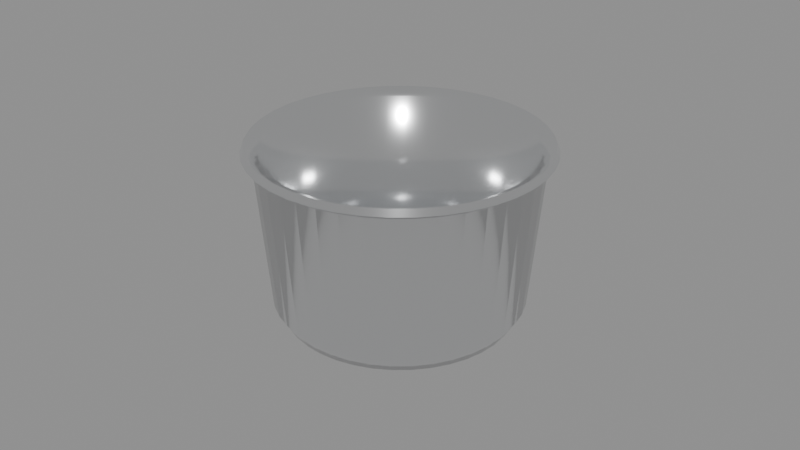 # Source: Instr_Gallipot.blend  (saved by Blender 4.3.34; exported with 4.5.12 LTS)
import bpy
from mathutils import Matrix  # noqa: F401  (used for matrix-valued properties, if any)

bpy.ops.wm.read_factory_settings(use_empty=True)
scene = bpy.context.scene
scene.name = 'Instr_Gallipot'

# ---- collections
col_instr_gallipot = bpy.data.collections.new('Instr_Gallipot'); scene.collection.children.link(col_instr_gallipot)

# ---- materials (node trees are filled in below, after node groups)
mat_m_steel_polished = bpy.data.materials.new('M_Steel_Polished')
mat_m_steel_polished.diffuse_color = (0.9, 0.91, 0.92, 1.0)
mat_m_steel_polished.roughness = 0.12
mat_m_steel_polished.metallic = 1.0

# ---- material node trees
mat_m_steel_polished.use_nodes = True; mat_m_steel_polished.node_tree.nodes.clear()
_N = mat_m_steel_polished.node_tree.nodes; _L = mat_m_steel_polished.node_tree.links
n0 = _N.new('ShaderNodeBsdfPrincipled'); n0.name = 'Principled BSDF'; n0.location = (10, 300)
n0.inputs[0].default_value = (0.9, 0.91, 0.92, 1.0)
n0.inputs[1].default_value = 1.0
n0.inputs[2].default_value = 0.12
n1 = _N.new('ShaderNodeOutputMaterial'); n1.name = 'Material Output'; n1.location = (300, 300)
_L.new(n0.outputs[0], n1.inputs[0])
n1.is_active_output = True

# ---- meshes
me_instr_gallipot_mesh = bpy.data.meshes.new('Instr_Gallipot_Mesh')
me_instr_gallipot_mesh.from_pydata([(0.035, 0.0, 0.0), (0.038, 0.0, 0.005), (0.042, 0.0, 0.05), (0.045, 0.0, 0.052), (0.044, 0.0, 0.054), (0.04, 0.0, 0.052), (0.037, 0.0, 0.008), (0.03457, 0.005475, 0.0), (0.03753, 0.005945, 0.005), (0.04148, 0.00657, 0.05), (0.04445, 0.00704, 0.052), (0.04346, 0.006883, 0.054), (0.03951, 0.006257, 0.052), (0.03654, 0.005788, 0.008), (0.03329, 0.01082, 0.0), (0.03614, 0.01174, 0.005), (0.03994, 0.01298, 0.05), (0.0428, 0.01391, 0.052), (0.04185, 0.0136, 0.054), (0.03804, 0.01236, 0.052), (0.03519, 0.01143, 0.008), (0.03119, 0.01589, 0.0), (0.03386, 0.01725, 0.005), (0.03742, 0.01907, 0.05), (0.0401, 0.02043, 0.052), (0.0392, 0.01998, 0.054), (0.03564, 0.01816, 0.052), (0.03297, 0.0168, 0.008), (0.02832, 0.02057, 0.0), (0.03074, 0.02234, 0.005), (0.03398, 0.02469, 0.05), (0.03641, 0.02645, 0.052), (0.0356, 0.02586, 0.054), (0.03236, 0.02351, 0.052), (0.02993, 0.02175, 0.008), (0.02475, 0.02475, 0.0), (0.02687, 0.02687, 0.005), (0.0297, 0.0297, 0.05), (0.03182, 0.03182, 0.052), (0.03111, 0.03111, 0.054), (0.02828, 0.02828, 0.052), (0.02616, 0.02616, 0.008), (0.0, 0.0, 0.0), (0.02057, 0.02832, 0.0), (0.02234, 0.03074, 0.005), (0.02469, 0.03398, 0.05), (0.02645, 0.03641, 0.052), (0.02586, 0.0356, 0.054), (0.02351, 0.03236, 0.052), (0.02175, 0.02993, 0.008), (0.01589, 0.03119, 0.0), (0.01725, 0.03386, 0.005), (0.01907, 0.03742, 0.05), (0.02043, 0.0401, 0.052), (0.01998, 0.0392, 0.054), (0.01816, 0.03564, 0.052), (0.0168, 0.03297, 0.008), (0.01082, 0.03329, 0.0), (0.01174, 0.03614, 0.005), (0.01298, 0.03994, 0.05), (0.01391, 0.0428, 0.052), (0.0136, 0.04185, 0.054), (0.01236, 0.03804, 0.052), (0.01143, 0.03519, 0.008), (0.005475, 0.03457, 0.0), (0.005945, 0.03753, 0.005), (0.00657, 0.04148, 0.05), (0.00704, 0.04445, 0.052), (0.006883, 0.04346, 0.054), (0.006257, 0.03951, 0.052), (0.005788, 0.03654, 0.008), (-3.26e-09, 0.035, 0.0), (9.313e-10, 0.038, 0.005), (-1.863e-09, 0.042, 0.05), (-3.26e-09, 0.045, 0.052), (-3.26e-09, 0.044, 0.054), (-4.191e-09, 0.04, 0.052), (-9.313e-10, 0.037, 0.008), (-0.005475, 0.03457, 0.0), (-0.005945, 0.03753, 0.005), (-0.00657, 0.04148, 0.05), (-0.00704, 0.04445, 0.052), (-0.006883, 0.04346, 0.054), (-0.006257, 0.03951, 0.052), (-0.005788, 0.03654, 0.008), (-0.01082, 0.03329, 0.0), (-0.01174, 0.03614, 0.005), (-0.01298, 0.03994, 0.05), (-0.01391, 0.0428, 0.052), (-0.0136, 0.04185, 0.054), (-0.01236, 0.03804, 0.052), (-0.01143, 0.03519, 0.008), (-0.01589, 0.03119, 0.0), (-0.01725, 0.03386, 0.005), (-0.01907, 0.03742, 0.05), (-0.02043, 0.0401, 0.052), (-0.01998, 0.0392, 0.054), (-0.01816, 0.03564, 0.052), (-0.0168, 0.03297, 0.008), (-0.02057, 0.02832, 0.0), (-0.02234, 0.03074, 0.005), (-0.02469, 0.03398, 0.05), (-0.02645, 0.03641, 0.052), (-0.02586, 0.0356, 0.054), (-0.02351, 0.03236, 0.052), (-0.02175, 0.02993, 0.008), (-0.02475, 0.02475, 0.0), (-0.02687, 0.02687, 0.005), (-0.0297, 0.0297, 0.05), (-0.03182, 0.03182, 0.052), (-0.03111, 0.03111, 0.054), (-0.02828, 0.02828, 0.052), (-0.02616, 0.02616, 0.008), (-0.02832, 0.02057, 0.0), (-0.03074, 0.02234, 0.005), (-0.03398, 0.02469, 0.05), (-0.03641, 0.02645, 0.052), (-0.0356, 0.02586, 0.054), (-0.03236, 0.02351, 0.052), (-0.02993, 0.02175, 0.008), (-0.03119, 0.01589, 0.0), (-0.03386, 0.01725, 0.005), (-0.03742, 0.01907, 0.05), (-0.0401, 0.02043, 0.052), (-0.0392, 0.01998, 0.054), (-0.03564, 0.01816, 0.052), (-0.03297, 0.0168, 0.008), (-0.03329, 0.01082, 0.0), (-0.03614, 0.01174, 0.005), (-0.03994, 0.01298, 0.05), (-0.0428, 0.01391, 0.052), (-0.04185, 0.0136, 0.054), (-0.03804, 0.01236, 0.052), (-0.03519, 0.01143, 0.008), (-0.03457, 0.005475, 0.0), (-0.03753, 0.005945, 0.005), (-0.04148, 0.00657, 0.05), (-0.04445, 0.00704, 0.052), (-0.04346, 0.006883, 0.054), (-0.03951, 0.006257, 0.052), (-0.03654, 0.005788, 0.008), (-0.035, -5.588e-09, 0.0), (-0.038, -4.657e-10, 0.005), (-0.042, -7.451e-09, 0.05), (-0.045, -6.519e-09, 0.052), (-0.044, -7.451e-09, 0.054), (-0.04, -6.519e-09, 0.052), (-0.037, -1.397e-09, 0.008), (-0.03457, -0.005475, 0.0), (-0.03753, -0.005945, 0.005), (-0.04148, -0.00657, 0.05), (-0.04445, -0.00704, 0.052), (-0.04346, -0.006883, 0.054), (-0.03951, -0.006257, 0.052), (-0.03654, -0.005788, 0.008), (-0.03329, -0.01082, 0.0), (-0.03614, -0.01174, 0.005), (-0.03994, -0.01298, 0.05), (-0.0428, -0.01391, 0.052), (-0.04185, -0.0136, 0.054), (-0.03804, -0.01236, 0.052), (-0.03519, -0.01143, 0.008), (-0.03119, -0.01589, 0.0), (-0.03386, -0.01725, 0.005), (-0.03742, -0.01907, 0.05), (-0.0401, -0.02043, 0.052), (-0.0392, -0.01998, 0.054), (-0.03564, -0.01816, 0.052), (-0.03297, -0.0168, 0.008), (-0.02832, -0.02057, 0.0), (-0.03074, -0.02234, 0.005), (-0.03398, -0.02469, 0.05), (-0.03641, -0.02645, 0.052), (-0.0356, -0.02586, 0.054), (-0.03236, -0.02351, 0.052), (-0.02993, -0.02175, 0.008), (-0.02475, -0.02475, 0.0), (-0.02687, -0.02687, 0.005), (-0.0297, -0.0297, 0.05), (-0.03182, -0.03182, 0.052), (-0.03111, -0.03111, 0.054), (-0.02828, -0.02828, 0.052), (-0.02616, -0.02616, 0.008), (-0.02057, -0.02832, 0.0), (-0.02234, -0.03074, 0.005), (-0.02469, -0.03398, 0.05), (-0.02645, -0.03641, 0.052), (-0.02586, -0.0356, 0.054), (-0.02351, -0.03236, 0.052), (-0.02175, -0.02993, 0.008), (-0.01589, -0.03119, 0.0), (-0.01725, -0.03386, 0.005), (-0.01907, -0.03742, 0.05), (-0.02043, -0.0401, 0.052), (-0.01998, -0.0392, 0.054), (-0.01816, -0.03564, 0.052), (-0.0168, -0.03297, 0.008), (-0.01082, -0.03329, 0.0), (-0.01174, -0.03614, 0.005), (-0.01298, -0.03994, 0.05), (-0.01391, -0.0428, 0.052), (-0.0136, -0.04185, 0.054), (-0.01236, -0.03804, 0.052), (-0.01143, -0.03519, 0.008), (-0.005475, -0.03457, 0.0), (-0.005945, -0.03753, 0.005), (-0.00657, -0.04148, 0.05), (-0.00704, -0.04445, 0.052), (-0.006883, -0.04346, 0.054), (-0.006257, -0.03951, 0.052), (-0.005788, -0.03654, 0.008), (1.024e-08, -0.035, 0.0), (5.588e-09, -0.038, 0.005), (1.118e-08, -0.042, 0.05), (1.257e-08, -0.045, 0.052), (1.211e-08, -0.044, 0.054), (1.024e-08, -0.04, 0.052), (4.657e-09, -0.037, 0.008), (0.0, 0.0, 0.006), (0.005475, -0.03457, 0.0), (0.005945, -0.03753, 0.005), (0.00657, -0.04148, 0.05), (0.00704, -0.04445, 0.052), (0.006883, -0.04346, 0.054), (0.006257, -0.03951, 0.052), (0.005788, -0.03654, 0.008), (0.01082, -0.03329, 0.0), (0.01174, -0.03614, 0.005), (0.01298, -0.03994, 0.05), (0.01391, -0.0428, 0.052), (0.0136, -0.04185, 0.054), (0.01236, -0.03804, 0.052), (0.01143, -0.03519, 0.008), (0.01589, -0.03119, 0.0), (0.01725, -0.03386, 0.005), (0.01907, -0.03742, 0.05), (0.02043, -0.0401, 0.052), (0.01998, -0.0392, 0.054), (0.01816, -0.03564, 0.052), (0.0168, -0.03297, 0.008), (0.02057, -0.02832, 0.0), (0.02234, -0.03074, 0.005), (0.02469, -0.03398, 0.05), (0.02645, -0.03641, 0.052), (0.02586, -0.0356, 0.054), (0.02351, -0.03236, 0.052), (0.02175, -0.02993, 0.008), (0.02475, -0.02475, 0.0), (0.02687, -0.02687, 0.005), (0.0297, -0.0297, 0.05), (0.03182, -0.03182, 0.052), (0.03111, -0.03111, 0.054), (0.02828, -0.02828, 0.052), (0.02616, -0.02616, 0.008), (0.02832, -0.02057, 0.0), (0.03074, -0.02234, 0.005), (0.03398, -0.02469, 0.05), (0.03641, -0.02645, 0.052), (0.0356, -0.02586, 0.054), (0.03236, -0.02351, 0.052), (0.02993, -0.02175, 0.008), (0.03119, -0.01589, 0.0), (0.03386, -0.01725, 0.005), (0.03742, -0.01907, 0.05), (0.0401, -0.02043, 0.052), (0.0392, -0.01998, 0.054), (0.03564, -0.01816, 0.052), (0.03297, -0.0168, 0.008), (0.03329, -0.01082, 0.0), (0.03614, -0.01174, 0.005), (0.03994, -0.01298, 0.05), (0.0428, -0.01391, 0.052), (0.04185, -0.0136, 0.054), (0.03804, -0.01236, 0.052), (0.03519, -0.01143, 0.008), (0.03457, -0.005475, 0.0), (0.03753, -0.005945, 0.005), (0.04148, -0.00657, 0.05), (0.04445, -0.00704, 0.052), (0.04346, -0.006883, 0.054), (0.03951, -0.006257, 0.052), (0.03654, -0.005788, 0.008)], [], [(5, 12, 13, 6), (3, 10, 11, 4), (1, 8, 9, 2), (42, 7, 0), (6, 13, 218), (4, 11, 12, 5), (2, 9, 10, 3), (0, 7, 8, 1), (13, 20, 218), (11, 18, 19, 12), (9, 16, 17, 10), (7, 14, 15, 8), (12, 19, 20, 13), (10, 17, 18, 11), (8, 15, 16, 9), (42, 14, 7), (16, 23, 24, 17), (14, 21, 22, 15), (19, 26, 27, 20), (17, 24, 25, 18), (15, 22, 23, 16), (42, 21, 14), (20, 27, 218), (18, 25, 26, 19), (26, 33, 34, 27), (24, 31, 32, 25), (22, 29, 30, 23), (42, 28, 21), (27, 34, 218), (25, 32, 33, 26), (23, 30, 31, 24), (21, 28, 29, 22), (29, 36, 37, 30), (42, 35, 28), (34, 41, 218), (32, 39, 40, 33), (30, 37, 38, 31), (28, 35, 36, 29), (33, 40, 41, 34), (31, 38, 39, 32), (41, 49, 218), (39, 47, 48, 40), (37, 45, 46, 38), (35, 43, 44, 36), (40, 48, 49, 41), (38, 46, 47, 39), (36, 44, 45, 37), (42, 43, 35), (43, 50, 51, 44), (48, 55, 56, 49), (46, 53, 54, 47), (44, 51, 52, 45), (42, 50, 43), (49, 56, 218), (47, 54, 55, 48), (45, 52, 53, 46), (55, 62, 63, 56), (53, 60, 61, 54), (51, 58, 59, 52), (42, 57, 50), (56, 63, 218), (54, 61, 62, 55), (52, 59, 60, 53), (50, 57, 58, 51), (42, 64, 57), (63, 70, 218), (61, 68, 69, 62), (59, 66, 67, 60), (57, 64, 65, 58), (62, 69, 70, 63), (60, 67, 68, 61), (58, 65, 66, 59), (68, 75, 76, 69), (66, 73, 74, 67), (64, 71, 72, 65), (69, 76, 77, 70), (67, 74, 75, 68), (65, 72, 73, 66), (42, 71, 64), (70, 77, 218), (76, 83, 84, 77), (74, 81, 82, 75), (72, 79, 80, 73), (42, 78, 71), (77, 84, 218), (75, 82, 83, 76), (73, 80, 81, 74), (71, 78, 79, 72), (81, 88, 89, 82), (79, 86, 87, 80), (42, 85, 78), (84, 91, 218), (82, 89, 90, 83), (80, 87, 88, 81), (78, 85, 86, 79), (83, 90, 91, 84), (91, 98, 218), (89, 96, 97, 90), (87, 94, 95, 88), (85, 92, 93, 86), (90, 97, 98, 91), (88, 95, 96, 89), (86, 93, 94, 87), (42, 92, 85), (94, 101, 102, 95), (92, 99, 100, 93), (97, 104, 105, 98), (95, 102, 103, 96), (93, 100, 101, 94), (42, 99, 92), (98, 105, 218), (96, 103, 104, 97), (104, 111, 112, 105), (102, 109, 110, 103), (100, 107, 108, 101), (42, 106, 99), (105, 112, 218), (103, 110, 111, 104), (101, 108, 109, 102), (99, 106, 107, 100), (107, 114, 115, 108), (42, 113, 106), (112, 119, 218), (110, 117, 118, 111), (108, 115, 116, 109), (106, 113, 114, 107), (111, 118, 119, 112), (109, 116, 117, 110), (119, 126, 218), (117, 124, 125, 118), (115, 122, 123, 116), (113, 120, 121, 114), (118, 125, 126, 119), (116, 123, 124, 117), (114, 121, 122, 115), (42, 120, 113), (120, 127, 128, 121), (125, 132, 133, 126), (123, 130, 131, 124), (121, 128, 129, 122), (42, 127, 120), (126, 133, 218), (124, 131, 132, 125), (122, 129, 130, 123), (132, 139, 140, 133), (130, 137, 138, 131), (128, 135, 136, 129), (42, 134, 127), (133, 140, 218), (131, 138, 139, 132), (129, 136, 137, 130), (127, 134, 135, 128), (42, 141, 134), (140, 147, 218), (138, 145, 146, 139), (136, 143, 144, 137), (134, 141, 142, 135), (139, 146, 147, 140), (137, 144, 145, 138), (135, 142, 143, 136), (145, 152, 153, 146), (143, 150, 151, 144), (141, 148, 149, 142), (146, 153, 154, 147), (144, 151, 152, 145), (142, 149, 150, 143), (42, 148, 141), (147, 154, 218), (153, 160, 161, 154), (151, 158, 159, 152), (149, 156, 157, 150), (42, 155, 148), (154, 161, 218), (152, 159, 160, 153), (150, 157, 158, 151), (148, 155, 156, 149), (158, 165, 166, 159), (156, 163, 164, 157), (42, 162, 155), (161, 168, 218), (159, 166, 167, 160), (157, 164, 165, 158), (155, 162, 163, 156), (160, 167, 168, 161), (168, 175, 218), (166, 173, 174, 167), (164, 171, 172, 165), (162, 169, 170, 163), (167, 174, 175, 168), (165, 172, 173, 166), (163, 170, 171, 164), (42, 169, 162), (171, 178, 179, 172), (169, 176, 177, 170), (174, 181, 182, 175), (172, 179, 180, 173), (170, 177, 178, 171), (42, 176, 169), (175, 182, 218), (173, 180, 181, 174), (181, 188, 189, 182), (179, 186, 187, 180), (177, 184, 185, 178), (42, 183, 176), (182, 189, 218), (180, 187, 188, 181), (178, 185, 186, 179), (176, 183, 184, 177), (184, 191, 192, 185), (42, 190, 183), (189, 196, 218), (187, 194, 195, 188), (185, 192, 193, 186), (183, 190, 191, 184), (188, 195, 196, 189), (186, 193, 194, 187), (196, 203, 218), (194, 201, 202, 195), (192, 199, 200, 193), (190, 197, 198, 191), (195, 202, 203, 196), (193, 200, 201, 194), (191, 198, 199, 192), (42, 197, 190), (197, 204, 205, 198), (202, 209, 210, 203), (200, 207, 208, 201), (198, 205, 206, 199), (42, 204, 197), (203, 210, 218), (201, 208, 209, 202), (199, 206, 207, 200), (209, 216, 217, 210), (207, 214, 215, 208), (205, 212, 213, 206), (42, 211, 204), (210, 217, 218), (208, 215, 216, 209), (206, 213, 214, 207), (204, 211, 212, 205), (42, 219, 211), (217, 225, 218), (215, 223, 224, 216), (213, 221, 222, 214), (211, 219, 220, 212), (216, 224, 225, 217), (214, 222, 223, 215), (212, 220, 221, 213), (223, 230, 231, 224), (221, 228, 229, 222), (219, 226, 227, 220), (224, 231, 232, 225), (222, 229, 230, 223), (220, 227, 228, 221), (42, 226, 219), (225, 232, 218), (231, 238, 239, 232), (229, 236, 237, 230), (227, 234, 235, 228), (42, 233, 226), (232, 239, 218), (230, 237, 238, 231), (228, 235, 236, 229), (226, 233, 234, 227), (236, 243, 244, 237), (234, 241, 242, 235), (42, 240, 233), (239, 246, 218), (237, 244, 245, 238), (235, 242, 243, 236), (233, 240, 241, 234), (238, 245, 246, 239), (246, 253, 218), (244, 251, 252, 245), (242, 249, 250, 243), (240, 247, 248, 241), (245, 252, 253, 246), (243, 250, 251, 244), (241, 248, 249, 242), (42, 247, 240), (249, 256, 257, 250), (247, 254, 255, 248), (252, 259, 260, 253), (250, 257, 258, 251), (248, 255, 256, 249), (42, 254, 247), (253, 260, 218), (251, 258, 259, 252), (259, 266, 267, 260), (257, 264, 265, 258), (255, 262, 263, 256), (42, 261, 254), (260, 267, 218), (258, 265, 266, 259), (256, 263, 264, 257), (254, 261, 262, 255), (262, 269, 270, 263), (42, 268, 261), (267, 274, 218), (265, 272, 273, 266), (263, 270, 271, 264), (261, 268, 269, 262), (266, 273, 274, 267), (264, 271, 272, 265), (274, 281, 218), (272, 279, 280, 273), (270, 277, 278, 271), (268, 275, 276, 269), (273, 280, 281, 274), (271, 278, 279, 272), (269, 276, 277, 270), (42, 275, 268), (275, 0, 1, 276), (280, 5, 6, 281), (278, 3, 4, 279), (276, 1, 2, 277), (42, 0, 275), (281, 6, 218), (279, 4, 5, 280), (277, 2, 3, 278)])
me_instr_gallipot_mesh.polygons.foreach_set('use_smooth', [True] * 320)
_k = set([(3, 10), (3, 278), (4, 11), (4, 279), (6, 13), (6, 281), (10, 17), (11, 18), (13, 20), (17, 24), (18, 25), (20, 27), (24, 31), (25, 32), (27, 34), (31, 38), (32, 39), (34, 41), (38, 46), (39, 47), (41, 49), (46, 53), (47, 54), (49, 56), (53, 60), (54, 61), (56, 63), (60, 67), (61, 68), (63, 70), (67, 74), (68, 75), (70, 77), (74, 81), (75, 82), (77, 84), (81, 88), (82, 89), (84, 91), (88, 95), (89, 96), (91, 98), (95, 102), (96, 103), (98, 105), (102, 109), (103, 110), (105, 112), (109, 116), (110, 117), (112, 119), (116, 123), (117, 124), (119, 126), (123, 130), (124, 131), (126, 133), (130, 137), (131, 138), (133, 140), (137, 144), (138, 145), (140, 147), (144, 151), (145, 152), (147, 154), (151, 158), (152, 159), (154, 161), (158, 165), (159, 166), (161, 168), (165, 172), (166, 173), (168, 175), (172, 179), (173, 180), (175, 182), (179, 186), (180, 187), (182, 189), (186, 193), (187, 194), (189, 196), (193, 200), (194, 201), (196, 203), (200, 207), (201, 208), (203, 210), (207, 214), (208, 215), (210, 217), (214, 222), (215, 223), (217, 225), (222, 229), (223, 230), (225, 232), (229, 236), (230, 237), (232, 239), (236, 243), (237, 244), (239, 246), (243, 250), (244, 251), (246, 253), (250, 257), (251, 258), (253, 260), (257, 264), (258, 265), (260, 267), (264, 271), (265, 272), (267, 274), (271, 278), (272, 279), (274, 281)])
me_instr_gallipot_mesh.attributes.new('sharp_edge', 'BOOLEAN', 'EDGE').data.foreach_set('value', [ (min(e.vertices), max(e.vertices)) in _k for e in me_instr_gallipot_mesh.edges])
me_instr_gallipot_mesh.materials.append(mat_m_steel_polished)
me_instr_gallipot_mesh.update()

# ---- objects
ob_instr_gallipot = bpy.data.objects.new('Instr_Gallipot', None)
ob_instr_gallipot_mesh = bpy.data.objects.new('Instr_Gallipot_Mesh', me_instr_gallipot_mesh)

# ---- transforms, parenting, visibility, modifiers, constraints
ob_instr_gallipot.location = (0.0, 0.0, 0.0)
ob_instr_gallipot.empty_display_size = 0.25
ob_instr_gallipot_mesh.parent = ob_instr_gallipot
ob_instr_gallipot_mesh.location = (0.0, 0.0, 0.0)

# ---- collection membership
col_instr_gallipot.objects.link(ob_instr_gallipot)
col_instr_gallipot.objects.link(ob_instr_gallipot_mesh)

# ---- scene / render settings (as saved in the file)
scene.frame_start = 1; scene.frame_end = 250; scene.frame_set(1)
scene.render.engine = 'BLENDER_EEVEE_NEXT'
bpy.context.view_layer.update()

# ---- added for rendering (the .blend has no active camera and no usable light): camera, sun + grey world if the file has none
cam_auto = bpy.data.cameras.new('AutoCamera')
cam_auto.lens = 50.0
cam_auto.sensor_width = 36.0
cam_auto.clip_end = 1000.0
ob_auto_camera = bpy.data.objects.new('AutoCamera', cam_auto)
scene.collection.objects.link(ob_auto_camera)
ob_auto_camera.location = (0.185045, -0.222054, 0.175036)
ob_auto_camera.rotation_euler = (1.09748, -7.21219e-08, 0.694738)
scene.camera = ob_auto_camera
light_auto_sun = bpy.data.lights.new('AutoSun', 'SUN')
light_auto_sun.energy = 3.0
light_auto_sun.angle = 0.0523599
ob_auto_sun = bpy.data.objects.new('AutoSun', light_auto_sun)
scene.collection.objects.link(ob_auto_sun)
ob_auto_sun.rotation_euler = (0.872665, 0.174533, 0.523599)
if scene.world is None:
    world_auto = bpy.data.worlds.new('AutoWorld')
    world_auto.color = (0.3, 0.3, 0.3)
    scene.world = world_auto
bpy.context.view_layer.update()
